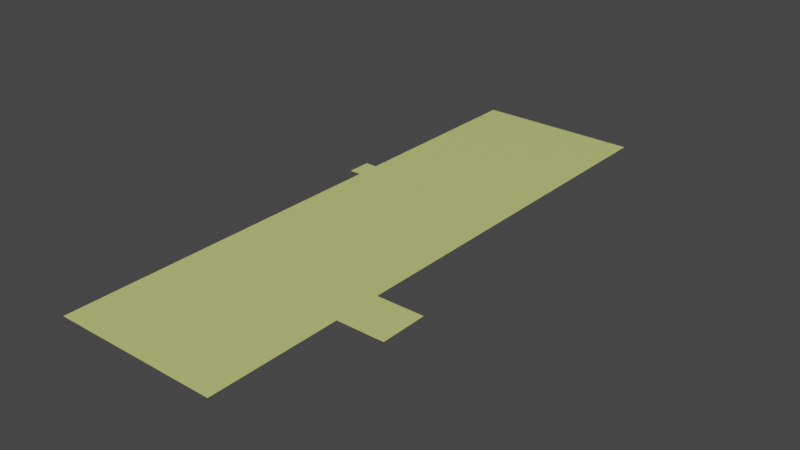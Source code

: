 # Source: PlazaGround.blend  (saved by Blender 3.6.13; exported with 4.5.12 LTS)
import bpy
from mathutils import Matrix  # noqa: F401  (used for matrix-valued properties, if any)

bpy.ops.wm.read_factory_settings(use_empty=True)
scene = bpy.context.scene
scene.name = 'Scene'

# ---- materials (node trees are filled in below, after node groups)
mat_greenground = bpy.data.materials.new('GreenGround')
mat_greenground.use_transparent_shadow = False

# ---- material node trees
mat_greenground.use_nodes = True; mat_greenground.node_tree.nodes.clear()
_N = mat_greenground.node_tree.nodes; _L = mat_greenground.node_tree.links
n0 = _N.new('ShaderNodeBsdfPrincipled'); n0.name = 'Principled BSDF'; n0.location = (10, 300)
n0.distribution = 'GGX'
n0.subsurface_method = 'RANDOM_WALK_SKIN'
n0.inputs[0].default_value = (0.5906, 0.6514, 0.2051, 1.0)
n0.inputs[3].default_value = 1.45
n0.inputs[27].default_value = (0.0, 0.0, 0.0, 1.0)
n0.inputs[28].default_value = 1.0
n1 = _N.new('ShaderNodeOutputMaterial'); n1.name = 'Material Output'; n1.location = (300, 300)
_L.new(n0.outputs[0], n1.inputs[0])
n1.is_active_output = True

# ---- world
world_world = bpy.data.worlds.new('World'); scene.world = world_world
world_world.use_nodes = True; world_world.node_tree.nodes.clear()
_N = world_world.node_tree.nodes; _L = world_world.node_tree.links
n0 = _N.new('ShaderNodeOutputWorld'); n0.name = 'World Output'; n0.location = (300, 300)
n1 = _N.new('ShaderNodeBackground'); n1.name = 'Background'; n1.location = (10, 300)
n1.inputs[0].default_value = (0.05088, 0.05088, 0.05088, 1.0)
_L.new(n1.outputs[0], n0.inputs[0])
n0.is_active_output = True
world_world.color = (0.05088, 0.05088, 0.05088)
world_world.use_sun_shadow = False
world_world.sun_shadow_jitter_overblur = 0.0

# ---- meshes
me_plane = bpy.data.meshes.new('Plane')
me_plane.from_pydata([(-0.7143, -1.0, 0.0), (1.286, -1.0, 0.0), (-0.7143, 1.0, 0.0), (1.286, 1.0, 0.0)], [], [(0, 1, 3, 2)])
_uv = me_plane.uv_layers.new(name='UVMap')
_uv.uv.foreach_set('vector', [0.0, 0.0, 1.0, 0.0, 1.0, 1.0, 0.0, 1.0])
me_plane.materials.append(mat_greenground)
me_plane.update()
me_plane_001 = bpy.data.meshes.new('Plane.001')
me_plane_001.from_pydata([(-1.0, -1.0, 0.0), (1.0, -1.0, 0.0), (-1.0, 1.0, 0.0), (1.0, 1.0, 0.0)], [], [(0, 1, 3, 2)])
_uv = me_plane_001.uv_layers.new(name='UVMap')
_uv.uv.foreach_set('vector', [0.0, 0.0, 1.0, 0.0, 1.0, 1.0, 0.0, 1.0])
me_plane_001.materials.append(mat_greenground)
me_plane_001.update()
me_plane_002 = bpy.data.meshes.new('Plane.002')
me_plane_002.from_pydata([(-1.0, -1.0, 0.0), (1.0, -1.0, 0.0), (-1.0, 1.0, 0.0), (1.0, 1.0, 0.0)], [], [(0, 1, 3, 2)])
_uv = me_plane_002.uv_layers.new(name='UVMap')
_uv.uv.foreach_set('vector', [0.0, 0.0, 1.0, 0.0, 1.0, 1.0, 0.0, 1.0])
me_plane_002.materials.append(mat_greenground)
me_plane_002.update()

# ---- objects
ob_mainground = bpy.data.objects.new('MainGround', me_plane)
ob_leftredtemple = bpy.data.objects.new('Leftredtemple', me_plane_001)
ob_entrace = bpy.data.objects.new('Entrace', me_plane_002)

# ---- transforms, parenting, visibility, modifiers, constraints
ob_mainground.location = (0.0, -6.0, 0.0)
ob_mainground.scale = (7.0, 24.0, 1.0)
ob_leftredtemple.location = (11.0, -17.0, 0.0)
ob_leftredtemple.scale = (2.0, 2.0, 1.0)
ob_entrace.location = (-5.5, 0.0, 0.0)
ob_entrace.scale = (0.5, 1.0, 1.0)

# ---- collection membership
scene.collection.objects.link(ob_mainground)
scene.collection.objects.link(ob_leftredtemple)
scene.collection.objects.link(ob_entrace)

# ---- scene / render settings (as saved in the file)
scene.frame_start = 1; scene.frame_end = 250; scene.frame_set(1)
scene.render.engine = 'BLENDER_EEVEE_NEXT'
scene.cycles.sampling_pattern = 'TABULATED_SOBOL'
scene.view_settings.view_transform = 'Filmic'
bpy.context.view_layer.update()

# ---- added for rendering (the .blend has no active camera and no usable light): camera, sun
cam_auto = bpy.data.cameras.new('AutoCamera')
cam_auto.lens = 50.0
cam_auto.sensor_width = 36.0
cam_auto.clip_end = 1000.0
ob_auto_camera = bpy.data.objects.new('AutoCamera', cam_auto)
scene.collection.objects.link(ob_auto_camera)
ob_auto_camera.location = (51.2635, -63.3162, 38.2108)
ob_auto_camera.rotation_euler = (1.09748, -7.21219e-08, 0.694738)
scene.camera = ob_auto_camera
light_auto_sun = bpy.data.lights.new('AutoSun', 'SUN')
light_auto_sun.energy = 3.0
light_auto_sun.angle = 0.0523599
ob_auto_sun = bpy.data.objects.new('AutoSun', light_auto_sun)
scene.collection.objects.link(ob_auto_sun)
ob_auto_sun.rotation_euler = (0.872665, 0.174533, 0.523599)
bpy.context.view_layer.update()
